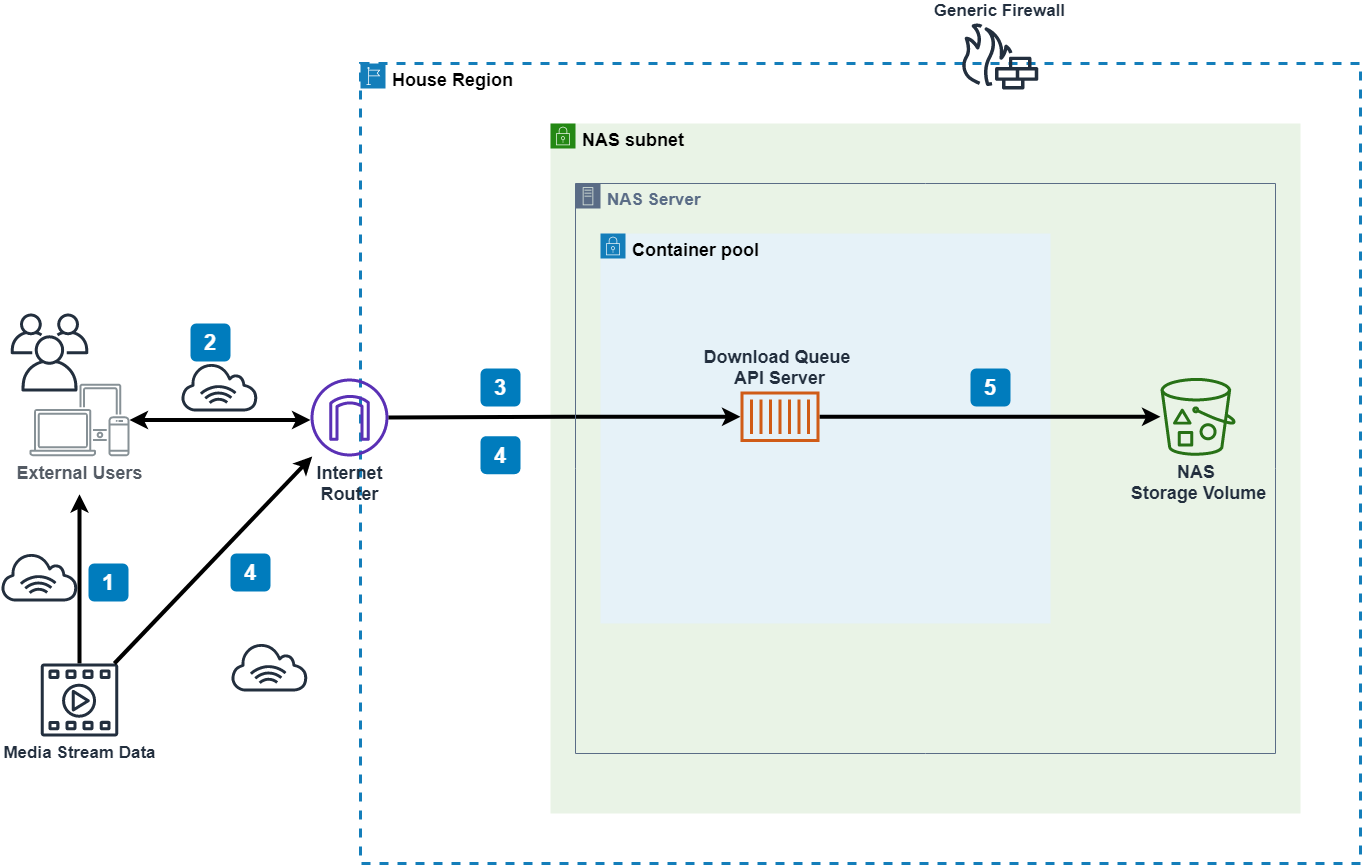

The diagram above was exported from draw.io. Its source (the exported page's mxGraphModel, read from the mxfile embedded in the PNG):
<mxGraphModel dx="1581" dy="2426" grid="1" gridSize="10" guides="1" tooltips="1" connect="1" arrows="1" fold="1" page="1" pageScale="1" pageWidth="1169" pageHeight="827" math="0" shadow="0">
  <root>
    <mxCell id="0" />
    <mxCell id="1" parent="0" />
    <mxCell id="c5nl-VQVVZFn_2pDRykt-7" value="&lt;span style=&quot;font-size: 18px&quot;&gt;&lt;font color=&quot;#000000&quot; style=&quot;font-size: 18px&quot;&gt;House Region&lt;/font&gt;&lt;/span&gt;" style="points=[[0,0],[0.25,0],[0.5,0],[0.75,0],[1,0],[1,0.25],[1,0.5],[1,0.75],[1,1],[0.75,1],[0.5,1],[0.25,1],[0,1],[0,0.75],[0,0.5],[0,0.25]];outlineConnect=0;gradientColor=none;html=1;whiteSpace=wrap;fontSize=18;fontStyle=1;shape=mxgraph.aws4.group;grIcon=mxgraph.aws4.group_region;strokeColor=#147EBA;fillColor=none;verticalAlign=top;align=left;spacingLeft=30;fontColor=#147EBA;dashed=1;strokeWidth=3;" vertex="1" parent="1">
      <mxGeometry x="410" y="-70" width="1000" height="800" as="geometry" />
    </mxCell>
    <mxCell id="c5nl-VQVVZFn_2pDRykt-1" value="" style="outlineConnect=0;fontColor=#232F3E;gradientColor=none;fillColor=#232F3E;strokeColor=none;dashed=0;verticalLabelPosition=bottom;verticalAlign=top;align=center;html=1;fontSize=18;fontStyle=1;aspect=fixed;pointerEvents=1;shape=mxgraph.aws4.users;" vertex="1" parent="1">
      <mxGeometry x="60" y="180" width="78" height="78" as="geometry" />
    </mxCell>
    <mxCell id="c5nl-VQVVZFn_2pDRykt-18" value="" style="edgeStyle=orthogonalEdgeStyle;rounded=0;orthogonalLoop=1;jettySize=auto;html=1;fontSize=17;strokeWidth=4;startArrow=classic;startFill=1;" edge="1" parent="1" source="c5nl-VQVVZFn_2pDRykt-2" target="c5nl-VQVVZFn_2pDRykt-17">
      <mxGeometry relative="1" as="geometry" />
    </mxCell>
    <mxCell id="c5nl-VQVVZFn_2pDRykt-2" value="&lt;span style=&quot;font-size: 18px&quot;&gt;&lt;font style=&quot;font-size: 18px&quot;&gt;External Users&lt;/font&gt;&lt;/span&gt;" style="outlineConnect=0;gradientColor=none;fontColor=#545B64;strokeColor=none;fillColor=#879196;dashed=0;verticalLabelPosition=bottom;verticalAlign=top;align=center;html=1;fontSize=18;fontStyle=1;aspect=fixed;shape=mxgraph.aws4.illustration_devices;pointerEvents=1" vertex="1" parent="1">
      <mxGeometry x="79" y="250" width="100" height="73" as="geometry" />
    </mxCell>
    <mxCell id="c5nl-VQVVZFn_2pDRykt-3" value="&lt;span style=&quot;font-size: 18px&quot;&gt;Internet&lt;br style=&quot;font-size: 18px&quot;&gt;Router&lt;br&gt;&lt;/span&gt;" style="outlineConnect=0;fontColor=#232F3E;gradientColor=none;fillColor=#5A30B5;strokeColor=none;dashed=0;verticalLabelPosition=bottom;verticalAlign=top;align=center;html=1;fontSize=18;fontStyle=1;aspect=fixed;pointerEvents=1;shape=mxgraph.aws4.internet_gateway;" vertex="1" parent="1">
      <mxGeometry x="360" y="245" width="78" height="78" as="geometry" />
    </mxCell>
    <mxCell id="c5nl-VQVVZFn_2pDRykt-4" value="" style="shape=waypoint;size=6;pointerEvents=1;points=[];fillColor=#879196;resizable=0;rotatable=0;perimeter=centerPerimeter;snapToPoint=1;dashed=0;fontSize=18;fontColor=#545B64;fontStyle=1;verticalAlign=top;strokeColor=none;" vertex="1" parent="1">
      <mxGeometry x="340" y="266.5" width="40" height="40" as="geometry" />
    </mxCell>
    <mxCell id="c5nl-VQVVZFn_2pDRykt-8" value="&lt;span style=&quot;font-size: 18px&quot;&gt;&lt;font style=&quot;font-size: 18px&quot; color=&quot;#000000&quot;&gt;NAS subnet&lt;/font&gt;&lt;/span&gt;" style="points=[[0,0],[0.25,0],[0.5,0],[0.75,0],[1,0],[1,0.25],[1,0.5],[1,0.75],[1,1],[0.75,1],[0.5,1],[0.25,1],[0,1],[0,0.75],[0,0.5],[0,0.25]];outlineConnect=0;gradientColor=none;html=1;whiteSpace=wrap;fontSize=18;fontStyle=1;shape=mxgraph.aws4.group;grIcon=mxgraph.aws4.group_security_group;grStroke=0;strokeColor=#248814;fillColor=#E9F3E6;verticalAlign=top;align=left;spacingLeft=30;fontColor=#248814;dashed=0;strokeWidth=3;" vertex="1" parent="1">
      <mxGeometry x="600" y="-10" width="750" height="690" as="geometry" />
    </mxCell>
    <mxCell id="c5nl-VQVVZFn_2pDRykt-9" value="Generic Firewall" style="outlineConnect=0;fontColor=#232F3E;gradientColor=none;fillColor=#232F3E;strokeColor=none;dashed=0;verticalLabelPosition=top;verticalAlign=bottom;align=center;html=1;fontSize=17;fontStyle=1;aspect=fixed;pointerEvents=1;shape=mxgraph.aws4.generic_firewall;labelPosition=center;" vertex="1" parent="1">
      <mxGeometry x="1010" y="-110" width="78" height="66" as="geometry" />
    </mxCell>
    <mxCell id="c5nl-VQVVZFn_2pDRykt-10" value="&lt;font color=&quot;#000000&quot; style=&quot;font-size: 18px&quot;&gt;&lt;span style=&quot;font-size: 18px&quot;&gt;Container pool&lt;/span&gt;&lt;/font&gt;" style="points=[[0,0],[0.25,0],[0.5,0],[0.75,0],[1,0],[1,0.25],[1,0.5],[1,0.75],[1,1],[0.75,1],[0.5,1],[0.25,1],[0,1],[0,0.75],[0,0.5],[0,0.25]];outlineConnect=0;gradientColor=none;html=1;whiteSpace=wrap;fontSize=18;fontStyle=1;shape=mxgraph.aws4.group;grIcon=mxgraph.aws4.group_security_group;grStroke=0;strokeColor=#147EBA;fillColor=#E6F2F8;verticalAlign=top;align=left;spacingLeft=30;fontColor=#147EBA;dashed=0;" vertex="1" parent="1">
      <mxGeometry x="650" y="100" width="450" height="390" as="geometry" />
    </mxCell>
    <mxCell id="c5nl-VQVVZFn_2pDRykt-22" value="" style="edgeStyle=orthogonalEdgeStyle;rounded=0;orthogonalLoop=1;jettySize=auto;html=1;fontSize=17;strokeWidth=4;endArrow=none;endFill=0;startArrow=classic;startFill=1;" edge="1" parent="1" source="c5nl-VQVVZFn_2pDRykt-11" target="c5nl-VQVVZFn_2pDRykt-3">
      <mxGeometry relative="1" as="geometry" />
    </mxCell>
    <mxCell id="c5nl-VQVVZFn_2pDRykt-28" value="" style="edgeStyle=orthogonalEdgeStyle;rounded=0;orthogonalLoop=1;jettySize=auto;html=1;fontSize=17;startArrow=none;startFill=0;endArrow=classic;endFill=1;strokeWidth=4;" edge="1" parent="1" source="c5nl-VQVVZFn_2pDRykt-11" target="c5nl-VQVVZFn_2pDRykt-12">
      <mxGeometry relative="1" as="geometry" />
    </mxCell>
    <mxCell id="c5nl-VQVVZFn_2pDRykt-11" value="Download Queue &lt;br&gt;API Server" style="outlineConnect=0;fontColor=#232F3E;gradientColor=none;fillColor=#D05C17;strokeColor=none;dashed=0;verticalLabelPosition=top;verticalAlign=bottom;align=center;html=1;fontSize=18;fontStyle=1;aspect=fixed;pointerEvents=1;shape=mxgraph.aws4.container_1;labelPosition=center;" vertex="1" parent="1">
      <mxGeometry x="790" y="258" width="79" height="50.64" as="geometry" />
    </mxCell>
    <mxCell id="c5nl-VQVVZFn_2pDRykt-12" value="NAS &lt;br&gt;Storage Volume" style="outlineConnect=0;fontColor=#232F3E;gradientColor=none;fillColor=#277116;strokeColor=none;dashed=0;verticalLabelPosition=bottom;verticalAlign=top;align=center;html=1;fontSize=18;fontStyle=1;aspect=fixed;pointerEvents=1;shape=mxgraph.aws4.bucket_with_objects;" vertex="1" parent="1">
      <mxGeometry x="1210" y="244.32" width="75" height="78" as="geometry" />
    </mxCell>
    <mxCell id="c5nl-VQVVZFn_2pDRykt-16" value="" style="outlineConnect=0;fontColor=#232F3E;gradientColor=none;fillColor=#232F3E;strokeColor=none;dashed=0;verticalLabelPosition=bottom;verticalAlign=top;align=center;html=1;fontSize=12;fontStyle=0;aspect=fixed;pointerEvents=1;shape=mxgraph.aws4.internet_alt1;" vertex="1" parent="1">
      <mxGeometry x="230" y="230" width="78" height="48" as="geometry" />
    </mxCell>
    <mxCell id="c5nl-VQVVZFn_2pDRykt-17" value="" style="shape=waypoint;size=6;pointerEvents=1;points=[];fillColor=#879196;resizable=0;rotatable=0;perimeter=centerPerimeter;snapToPoint=1;dashed=0;fontSize=18;fontColor=#545B64;fontStyle=1;verticalAlign=top;strokeColor=none;" vertex="1" parent="1">
      <mxGeometry x="340" y="266.5" width="40" height="40" as="geometry" />
    </mxCell>
    <mxCell id="c5nl-VQVVZFn_2pDRykt-19" value="" style="shape=waypoint;size=6;pointerEvents=1;points=[];fillColor=#5A30B5;resizable=0;rotatable=0;perimeter=centerPerimeter;snapToPoint=1;dashed=0;fontSize=18;fontColor=#232F3E;fontStyle=1;verticalAlign=top;strokeColor=none;" vertex="1" parent="1">
      <mxGeometry x="560" y="300.64" width="40" height="40" as="geometry" />
    </mxCell>
    <mxCell id="c5nl-VQVVZFn_2pDRykt-21" value="" style="shape=waypoint;size=6;pointerEvents=1;points=[];fillColor=#D05C17;resizable=0;rotatable=0;perimeter=centerPerimeter;snapToPoint=1;dashed=0;fontSize=18;fontColor=#232F3E;fontStyle=1;verticalAlign=bottom;strokeColor=none;" vertex="1" parent="1">
      <mxGeometry x="545" y="264" width="40" height="40" as="geometry" />
    </mxCell>
    <mxCell id="c5nl-VQVVZFn_2pDRykt-27" value="" style="shape=waypoint;size=6;pointerEvents=1;points=[];fillColor=#D05C17;resizable=0;rotatable=0;perimeter=centerPerimeter;snapToPoint=1;dashed=0;fontSize=18;fontColor=#232F3E;fontStyle=1;verticalAlign=bottom;strokeColor=none;" vertex="1" parent="1">
      <mxGeometry x="809.5" y="393.96" width="40" height="40" as="geometry" />
    </mxCell>
    <mxCell id="c5nl-VQVVZFn_2pDRykt-29" value="NAS Server" style="points=[[0,0],[0.25,0],[0.5,0],[0.75,0],[1,0],[1,0.25],[1,0.5],[1,0.75],[1,1],[0.75,1],[0.5,1],[0.25,1],[0,1],[0,0.75],[0,0.5],[0,0.25]];outlineConnect=0;gradientColor=none;html=1;whiteSpace=wrap;fontSize=17;fontStyle=1;shape=mxgraph.aws4.group;grIcon=mxgraph.aws4.group_on_premise;strokeColor=#5A6C86;fillColor=none;verticalAlign=top;align=left;spacingLeft=30;fontColor=#5A6C86;dashed=0;" vertex="1" parent="1">
      <mxGeometry x="625" y="50" width="700" height="570" as="geometry" />
    </mxCell>
    <mxCell id="c5nl-VQVVZFn_2pDRykt-32" value="" style="edgeStyle=orthogonalEdgeStyle;rounded=0;orthogonalLoop=1;jettySize=auto;html=1;fontSize=17;startArrow=none;startFill=0;endArrow=classic;endFill=1;strokeWidth=4;" edge="1" parent="1" source="c5nl-VQVVZFn_2pDRykt-30" target="c5nl-VQVVZFn_2pDRykt-31">
      <mxGeometry relative="1" as="geometry" />
    </mxCell>
    <mxCell id="c5nl-VQVVZFn_2pDRykt-30" value="Media Stream Data" style="outlineConnect=0;fontColor=#232F3E;gradientColor=none;fillColor=#232F3E;strokeColor=none;dashed=0;verticalLabelPosition=bottom;verticalAlign=top;align=center;html=1;fontSize=17;fontStyle=1;aspect=fixed;pointerEvents=1;shape=mxgraph.aws4.multimedia;" vertex="1" parent="1">
      <mxGeometry x="90" y="530" width="78" height="73" as="geometry" />
    </mxCell>
    <mxCell id="c5nl-VQVVZFn_2pDRykt-31" value="" style="shape=waypoint;size=6;pointerEvents=1;points=[];fillColor=#232F3E;resizable=0;rotatable=0;perimeter=centerPerimeter;snapToPoint=1;dashed=0;fontSize=17;fontColor=#232F3E;fontStyle=1;verticalAlign=top;strokeColor=none;" vertex="1" parent="1">
      <mxGeometry x="109" y="340.64" width="40" height="40" as="geometry" />
    </mxCell>
    <mxCell id="c5nl-VQVVZFn_2pDRykt-35" value="" style="shape=waypoint;size=6;pointerEvents=1;points=[];fillColor=#232F3E;resizable=0;rotatable=0;perimeter=centerPerimeter;snapToPoint=1;dashed=0;fontSize=17;fontColor=#232F3E;fontStyle=1;verticalAlign=top;strokeColor=none;" vertex="1" parent="1">
      <mxGeometry x="809.5" y="283" width="40" height="40" as="geometry" />
    </mxCell>
    <mxCell id="c5nl-VQVVZFn_2pDRykt-37" value="1" style="rounded=1;whiteSpace=wrap;html=1;fillColor=#007CBD;strokeColor=none;fontColor=#FFFFFF;fontStyle=1;fontSize=22;" vertex="1" parent="1">
      <mxGeometry x="138" y="430" width="40" height="38" as="geometry" />
    </mxCell>
    <mxCell id="c5nl-VQVVZFn_2pDRykt-38" value="2" style="rounded=1;whiteSpace=wrap;html=1;fillColor=#007CBD;strokeColor=none;fontColor=#FFFFFF;fontStyle=1;fontSize=22;" vertex="1" parent="1">
      <mxGeometry x="240" y="190" width="40" height="38" as="geometry" />
    </mxCell>
    <mxCell id="c5nl-VQVVZFn_2pDRykt-39" value="3" style="rounded=1;whiteSpace=wrap;html=1;fillColor=#007CBD;strokeColor=none;fontColor=#FFFFFF;fontStyle=1;fontSize=22;" vertex="1" parent="1">
      <mxGeometry x="530" y="235" width="40" height="38" as="geometry" />
    </mxCell>
    <mxCell id="c5nl-VQVVZFn_2pDRykt-40" value="4" style="rounded=1;whiteSpace=wrap;html=1;fillColor=#007CBD;strokeColor=none;fontColor=#FFFFFF;fontStyle=1;fontSize=22;" vertex="1" parent="1">
      <mxGeometry x="530" y="302.64" width="40" height="38" as="geometry" />
    </mxCell>
    <mxCell id="c5nl-VQVVZFn_2pDRykt-41" value="5" style="rounded=1;whiteSpace=wrap;html=1;fillColor=#007CBD;strokeColor=none;fontColor=#FFFFFF;fontStyle=1;fontSize=22;" vertex="1" parent="1">
      <mxGeometry x="1020" y="235" width="40" height="38" as="geometry" />
    </mxCell>
    <mxCell id="c5nl-VQVVZFn_2pDRykt-42" value="" style="outlineConnect=0;fontColor=#232F3E;gradientColor=none;fillColor=#232F3E;strokeColor=none;dashed=0;verticalLabelPosition=bottom;verticalAlign=top;align=center;html=1;fontSize=12;fontStyle=0;aspect=fixed;pointerEvents=1;shape=mxgraph.aws4.internet_alt1;" vertex="1" parent="1">
      <mxGeometry x="50" y="420" width="78" height="48" as="geometry" />
    </mxCell>
    <mxCell id="c5nl-VQVVZFn_2pDRykt-43" value="" style="outlineConnect=0;fontColor=#232F3E;gradientColor=none;fillColor=#232F3E;strokeColor=none;dashed=0;verticalLabelPosition=bottom;verticalAlign=top;align=center;html=1;fontSize=12;fontStyle=0;aspect=fixed;pointerEvents=1;shape=mxgraph.aws4.internet_alt1;" vertex="1" parent="1">
      <mxGeometry x="280" y="510" width="78" height="48" as="geometry" />
    </mxCell>
    <mxCell id="c5nl-VQVVZFn_2pDRykt-47" value="" style="endArrow=classic;html=1;fontSize=17;strokeWidth=4;" edge="1" parent="1" source="c5nl-VQVVZFn_2pDRykt-30" target="c5nl-VQVVZFn_2pDRykt-3">
      <mxGeometry width="50" height="50" relative="1" as="geometry">
        <mxPoint x="180" y="560" as="sourcePoint" />
        <mxPoint x="230" y="510" as="targetPoint" />
      </mxGeometry>
    </mxCell>
    <mxCell id="c5nl-VQVVZFn_2pDRykt-48" value="4" style="rounded=1;whiteSpace=wrap;html=1;fillColor=#007CBD;strokeColor=none;fontColor=#FFFFFF;fontStyle=1;fontSize=22;" vertex="1" parent="1">
      <mxGeometry x="280" y="420" width="40" height="38" as="geometry" />
    </mxCell>
  </root>
</mxGraphModel>